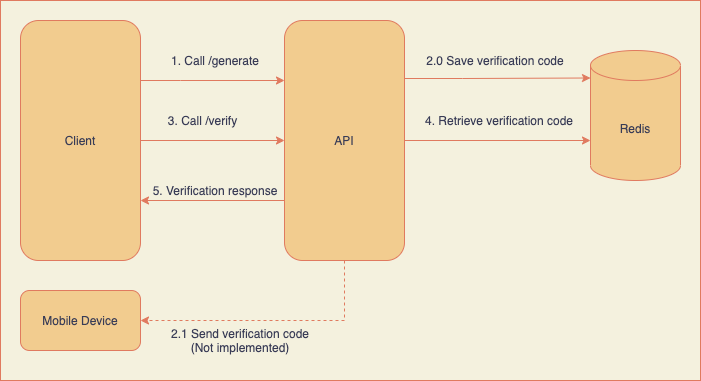

The diagram above was exported from draw.io. Its source (the exported page's mxGraphModel, read from the mxfile embedded in the PNG):
<mxGraphModel dx="801" dy="635" grid="1" gridSize="10" guides="1" tooltips="1" connect="1" arrows="1" fold="1" page="1" pageScale="1" pageWidth="827" pageHeight="1169" background="#F4F1DE" math="0" shadow="0">
  <root>
    <mxCell id="0" />
    <mxCell id="1" parent="0" />
    <mxCell id="19" value="" style="rounded=0;whiteSpace=wrap;html=1;sketch=0;fontColor=#393C56;strokeColor=#E07A5F;fillColor=none;" vertex="1" parent="1">
      <mxGeometry x="70" y="80" width="700" height="380" as="geometry" />
    </mxCell>
    <mxCell id="4" style="edgeStyle=orthogonalEdgeStyle;rounded=0;orthogonalLoop=1;jettySize=auto;html=1;entryX=0;entryY=0.25;entryDx=0;entryDy=0;labelBackgroundColor=#F4F1DE;strokeColor=#E07A5F;fontColor=#393C56;" edge="1" parent="1" target="3">
      <mxGeometry relative="1" as="geometry">
        <mxPoint x="210" y="160" as="sourcePoint" />
        <Array as="points">
          <mxPoint x="250" y="160" />
          <mxPoint x="250" y="160" />
        </Array>
      </mxGeometry>
    </mxCell>
    <mxCell id="12" style="edgeStyle=orthogonalEdgeStyle;rounded=0;orthogonalLoop=1;jettySize=auto;html=1;entryX=0;entryY=0.5;entryDx=0;entryDy=0;labelBackgroundColor=#F4F1DE;strokeColor=#E07A5F;fontColor=#393C56;" edge="1" parent="1" source="2" target="3">
      <mxGeometry relative="1" as="geometry">
        <Array as="points" />
      </mxGeometry>
    </mxCell>
    <mxCell id="2" value="Client" style="rounded=1;whiteSpace=wrap;html=1;fillColor=#F2CC8F;strokeColor=#E07A5F;fontColor=#393C56;" vertex="1" parent="1">
      <mxGeometry x="90" y="100" width="120" height="240" as="geometry" />
    </mxCell>
    <mxCell id="7" style="edgeStyle=orthogonalEdgeStyle;rounded=0;orthogonalLoop=1;jettySize=auto;html=1;entryX=0;entryY=0;entryDx=0;entryDy=27.5;entryPerimeter=0;exitX=1;exitY=0.25;exitDx=0;exitDy=0;labelBackgroundColor=#F4F1DE;strokeColor=#E07A5F;fontColor=#393C56;" edge="1" parent="1" source="3" target="6">
      <mxGeometry relative="1" as="geometry">
        <Array as="points">
          <mxPoint x="474" y="158" />
          <mxPoint x="532" y="158" />
        </Array>
      </mxGeometry>
    </mxCell>
    <mxCell id="9" style="edgeStyle=orthogonalEdgeStyle;rounded=0;orthogonalLoop=1;jettySize=auto;html=1;entryX=1;entryY=0.5;entryDx=0;entryDy=0;dashed=1;labelBackgroundColor=#F4F1DE;strokeColor=#E07A5F;fontColor=#393C56;" edge="1" parent="1" source="3" target="8">
      <mxGeometry relative="1" as="geometry">
        <Array as="points">
          <mxPoint x="414" y="400" />
        </Array>
      </mxGeometry>
    </mxCell>
    <mxCell id="15" style="edgeStyle=orthogonalEdgeStyle;rounded=0;orthogonalLoop=1;jettySize=auto;html=1;entryX=0;entryY=0;entryDx=0;entryDy=90;entryPerimeter=0;labelBackgroundColor=#F4F1DE;strokeColor=#E07A5F;fontColor=#393C56;" edge="1" parent="1" source="3" target="6">
      <mxGeometry relative="1" as="geometry">
        <Array as="points" />
      </mxGeometry>
    </mxCell>
    <mxCell id="18" style="edgeStyle=orthogonalEdgeStyle;rounded=0;orthogonalLoop=1;jettySize=auto;html=1;exitX=0;exitY=0.75;exitDx=0;exitDy=0;entryX=1;entryY=0.75;entryDx=0;entryDy=0;labelBackgroundColor=#F4F1DE;strokeColor=#E07A5F;fontColor=#393C56;" edge="1" parent="1" source="3" target="2">
      <mxGeometry relative="1" as="geometry" />
    </mxCell>
    <mxCell id="3" value="API" style="rounded=1;whiteSpace=wrap;html=1;fillColor=#F2CC8F;strokeColor=#E07A5F;fontColor=#393C56;" vertex="1" parent="1">
      <mxGeometry x="354" y="100" width="120" height="240" as="geometry" />
    </mxCell>
    <mxCell id="5" value="1. Call /generate" style="text;html=1;strokeColor=none;fillColor=none;align=center;verticalAlign=middle;whiteSpace=wrap;rounded=0;fontColor=#393C56;" vertex="1" parent="1">
      <mxGeometry x="230" y="130" width="110" height="20" as="geometry" />
    </mxCell>
    <mxCell id="6" value="Redis" style="shape=cylinder3;whiteSpace=wrap;html=1;boundedLbl=1;backgroundOutline=1;size=15;fillColor=#F2CC8F;strokeColor=#E07A5F;fontColor=#393C56;" vertex="1" parent="1">
      <mxGeometry x="660" y="130" width="90" height="130" as="geometry" />
    </mxCell>
    <mxCell id="8" value="Mobile Device" style="rounded=1;whiteSpace=wrap;html=1;fillColor=#F2CC8F;strokeColor=#E07A5F;fontColor=#393C56;" vertex="1" parent="1">
      <mxGeometry x="90" y="370" width="120" height="60" as="geometry" />
    </mxCell>
    <mxCell id="10" value="2.1 Send verification code&lt;br&gt;(Not implemented)" style="text;html=1;strokeColor=none;fillColor=none;align=center;verticalAlign=middle;whiteSpace=wrap;rounded=0;fontColor=#393C56;" vertex="1" parent="1">
      <mxGeometry x="230" y="410" width="160" height="20" as="geometry" />
    </mxCell>
    <mxCell id="11" value="2.0 Save verification code" style="text;html=1;strokeColor=none;fillColor=none;align=center;verticalAlign=middle;whiteSpace=wrap;rounded=0;fontColor=#393C56;" vertex="1" parent="1">
      <mxGeometry x="490" y="130" width="150" height="20" as="geometry" />
    </mxCell>
    <mxCell id="13" value="3. Call /verify" style="text;html=1;strokeColor=none;fillColor=none;align=center;verticalAlign=middle;whiteSpace=wrap;rounded=0;fontColor=#393C56;" vertex="1" parent="1">
      <mxGeometry x="230" y="190" width="85" height="20" as="geometry" />
    </mxCell>
    <mxCell id="16" value="4. Retrieve verification code" style="text;html=1;strokeColor=none;fillColor=none;align=center;verticalAlign=middle;whiteSpace=wrap;rounded=0;fontColor=#393C56;" vertex="1" parent="1">
      <mxGeometry x="484" y="190" width="170" height="20" as="geometry" />
    </mxCell>
    <mxCell id="17" value="5. Verification response" style="text;html=1;strokeColor=none;fillColor=none;align=center;verticalAlign=middle;whiteSpace=wrap;rounded=0;fontColor=#393C56;" vertex="1" parent="1">
      <mxGeometry x="220" y="260" width="130" height="20" as="geometry" />
    </mxCell>
  </root>
</mxGraphModel>